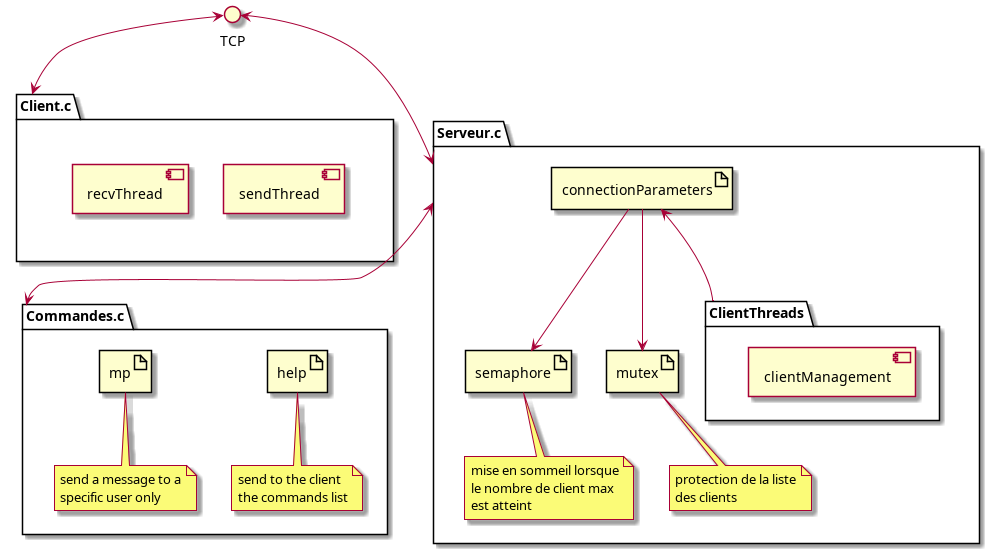

The diagram above was rendered by PlantUML. Its source (embedded in the PNG):
@startuml architecture

together {
	package Serveur.c as Server {
		package ClientThreads {
			component clientManagement as cx
		}

		artifact connectionParameters as param
		artifact semaphore as sem
		artifact mutex
		param <-- ClientThreads
		param --> sem
		param --> mutex

		note bottom of mutex 
		protection de la liste
		des clients
		end note
		note bottom of sem
		mise en sommeil lorsque
		le nombre de client max
		est atteint
		end note
	}


	package Client.c as Client {
		together {
			component sendThread as sendThread
			component recvThread as recvThread
		}
	}

	package Commandes.c as Commands {
		artifact help
		artifact mp

		note bottom of help
		send to the client
		the commands list
		end note

		note bottom of mp
		send a message to a
		specific user only
		end note
	}


}
interface TCP

TCP <--> Client
Client -[hidden]d- Commands 
Server <--> Commands
TCP <--> Server
@enduml